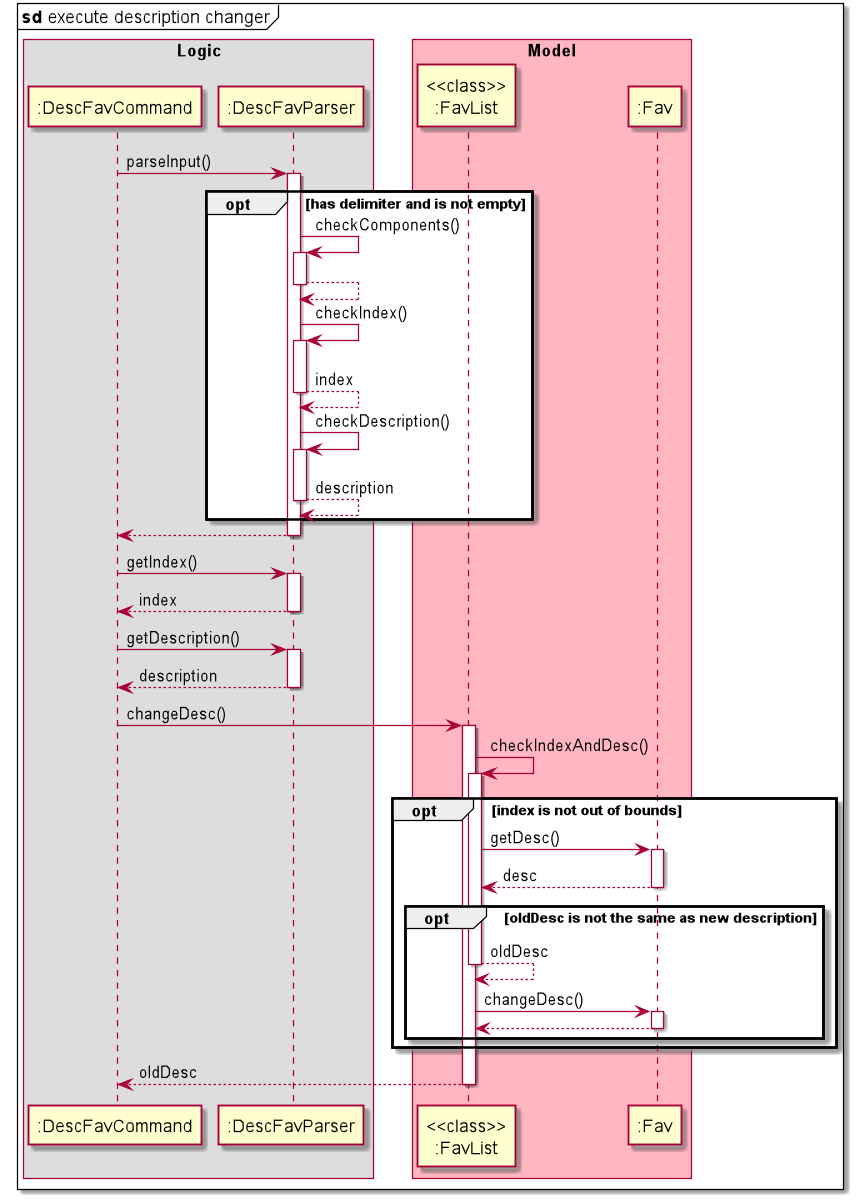

The diagram above was rendered by PlantUML. Its source (embedded in the PNG):
@startuml
mainframe **sd** execute description changer
skinparam BoxPadding 10
box Logic
":DescFavCommand" -> ":DescFavParser": parseInput()
activate ":DescFavParser"
opt has delimiter and is not empty
":DescFavParser" -> ":DescFavParser":checkComponents()
activate ":DescFavParser"
":DescFavParser" <-- ":DescFavParser"
deactivate ":DescFavParser"
":DescFavParser" -> ":DescFavParser":checkIndex()
activate ":DescFavParser"
":DescFavParser" <-- ":DescFavParser": index
deactivate ":DescFavParser"
":DescFavParser" -> ":DescFavParser":checkDescription()
activate ":DescFavParser"
":DescFavParser" <-- ":DescFavParser": description
deactivate ":DescFavParser"
end

":DescFavCommand" <-- ":DescFavParser":
deactivate ":DescFavParser"

":DescFavCommand" -> ":DescFavParser": getIndex()
activate ":DescFavParser"
":DescFavCommand" <-- ":DescFavParser": index
deactivate ":DescFavParser"

":DescFavCommand" -> ":DescFavParser": getDescription()
activate ":DescFavParser"
":DescFavCommand" <-- ":DescFavParser": description
deactivate ":DescFavParser"
end box

box Model#lightPink
":DescFavCommand" -> "<<class>>\n:FavList": changeDesc()
activate "<<class>>\n:FavList"

"<<class>>\n:FavList" -> "<<class>>\n:FavList" : checkIndexAndDesc()
activate "<<class>>\n:FavList"
opt index is not out of bounds
"<<class>>\n:FavList" -> ":Fav" : getDesc()
activate ":Fav"
"<<class>>\n:FavList" <-- ":Fav" : desc
deactivate ":Fav"
opt oldDesc is not the same as new description
"<<class>>\n:FavList" <-- "<<class>>\n:FavList" : oldDesc
deactivate "<<class>>\n:FavList"

"<<class>>\n:FavList" -> ":Fav" : changeDesc()
activate ":Fav"
"<<class>>\n:FavList" <-- ":Fav"
deactivate ":Fav"
end 
end

":DescFavCommand" <-- "<<class>>\n:FavList": oldDesc
deactivate "<<class>>\n:FavList"
end box
@enduml